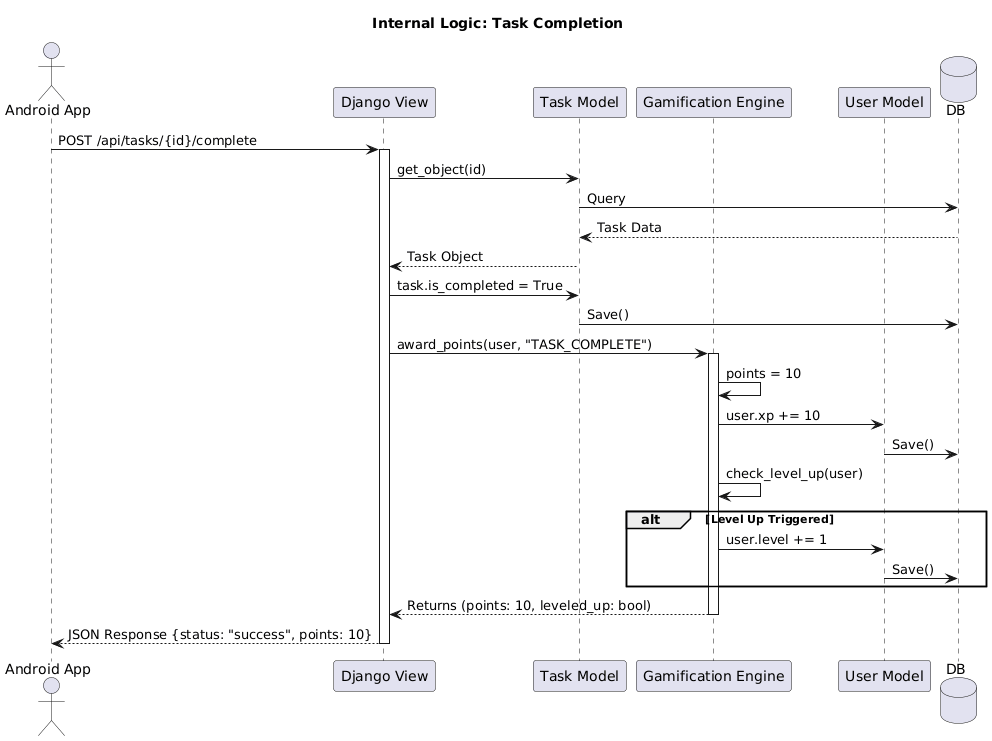

The diagram above was rendered by PlantUML. Its source (embedded in the PNG):
@startuml
title Internal Logic: Task Completion
actor "Android App" as App
participant "Django View" as View
participant "Task Model" as Task
participant "Gamification Engine" as Game
participant "User Model" as User
database "DB"

App -> View: POST /api/tasks/{id}/complete
activate View

View -> Task: get_object(id)
Task -> DB: Query
DB --> Task: Task Data
Task --> View: Task Object

View -> Task: task.is_completed = True
Task -> DB: Save()

View -> Game: award_points(user, "TASK_COMPLETE")
activate Game
Game -> Game: points = 10
Game -> User: user.xp += 10
User -> DB: Save()

Game -> Game: check_level_up(user)
alt Level Up Triggered
    Game -> User: user.level += 1
    User -> DB: Save()
end

Game --> View: Returns (points: 10, leveled_up: bool)
deactivate Game

View --> App: JSON Response {status: "success", points: 10}
deactivate View
@enduml